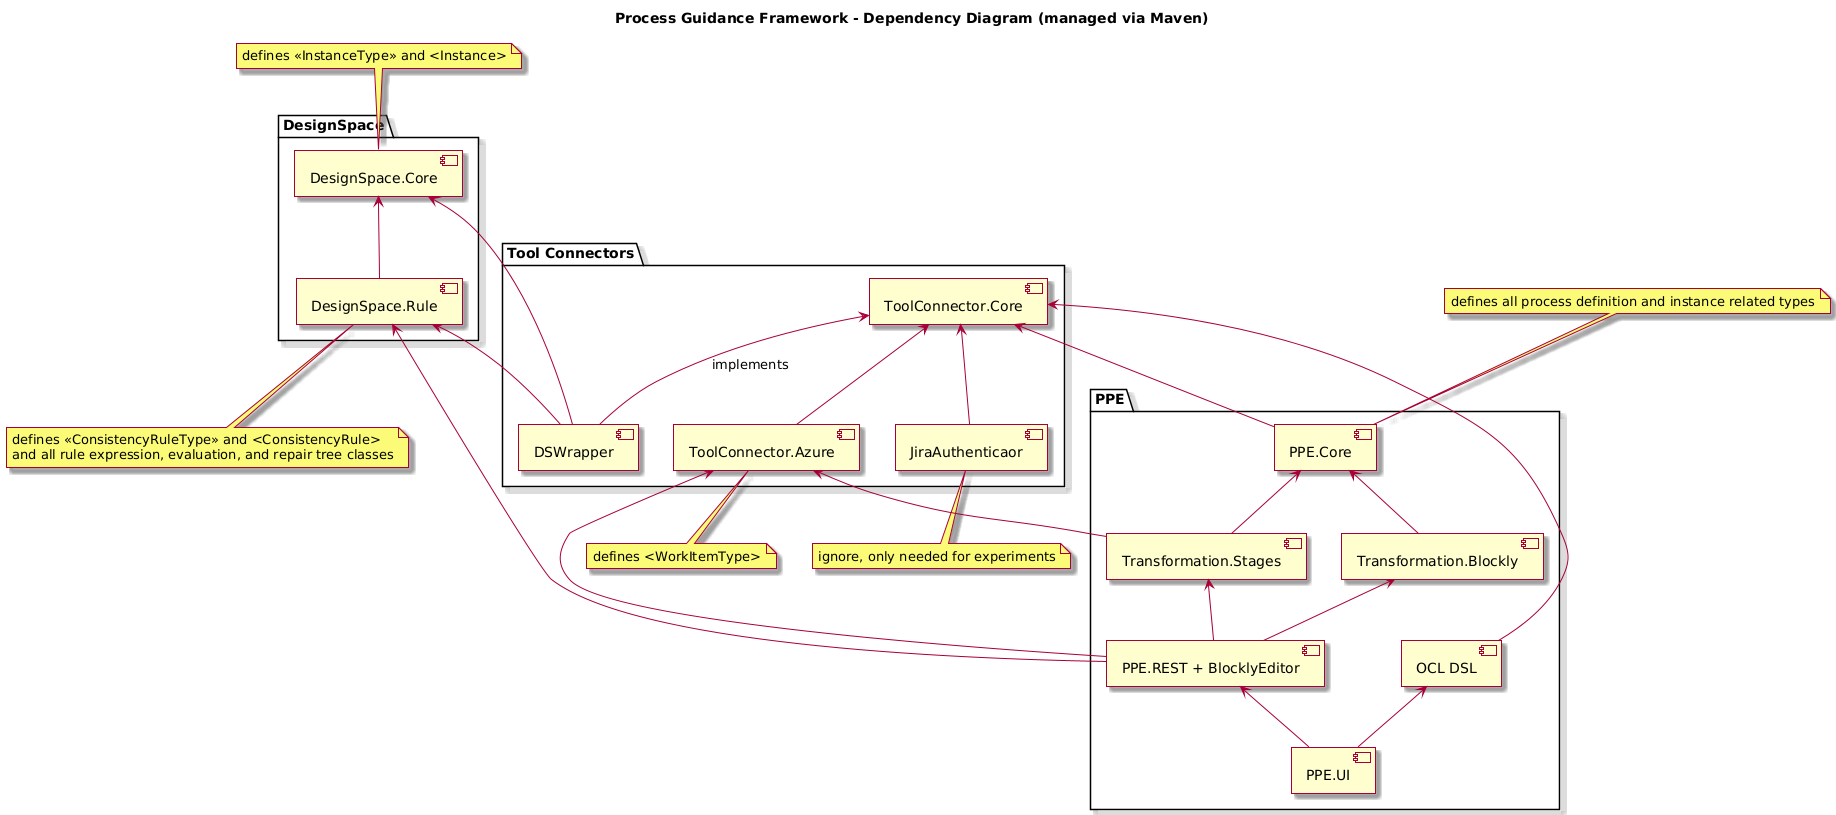

The diagram above was rendered by PlantUML. Its source (embedded in the PNG):
@startuml
skin rose

title Process Guidance Framework - Dependency Diagram (managed via Maven)

package "DesignSpace" {
component [DesignSpace.Core] as core
component [DesignSpace.Rule] as rule
}

note top of core
defines <<InstanceType>> and <Instance>
end note
note bottom of rule
defines <<ConsistencyRuleType>> and <ConsistencyRule> 
and all rule expression, evaluation, and repair tree classes
end note

package "PPE" {
component [PPE.Core] as ppe 
component [PPE.UI] as ui
component [PPE.REST + BlocklyEditor] as rest
component [Transformation.Stages] as stages
component [Transformation.Blockly] as blockly
component [OCL DSL] as oclx
}

note top of ppe
defines all process definition and instance related types
end note

package "Tool Connectors" {
component [ToolConnector.Core] as tool
component [DSWrapper] as wrapper
component [ToolConnector.Azure] as azure 
component [JiraAuthenticaor] as jiraAuth
}

note bottom of azure
defines <WorkItemType>
end note

note bottom of jiraAuth
ignore, only needed for experiments
end note

rule -up-> core

wrapper -up-> tool: implements
wrapper -up-> core
wrapper -up-> rule
azure -up-> tool
jiraAuth -up-> tool

ppe -up-> tool
blockly -up-> ppe

stages -up-> ppe
stages -up-> azure



ui -up-> rest
ui -up-> oclx
oclx -up-> tool
rest -up-> azure
rest -up-> stages
rest -up-> blockly
rest -up-> rule
@enduml